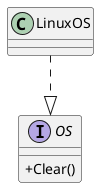

The diagram above was rendered by PlantUML. Its source (embedded in the PNG):
@startuml

skinparam classAttributeIconSize 0



interface OS {
    
    +Clear()

}

class LinuxOS{


}

LinuxOS  ..|> OS

@enduml